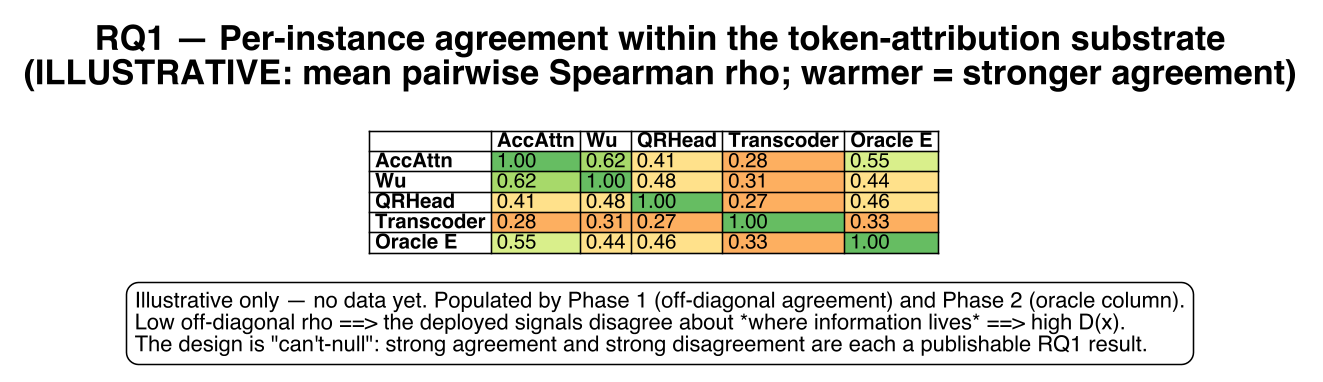

The diagram above was rendered by PlantUML. Its source (embedded in the PNG):
@startuml convergent_validity
!theme plain
skinparam backgroundColor #FFFFFF
skinparam shadowing false
skinparam dpi 150
skinparam defaultFontName Helvetica
skinparam noteBackgroundColor #FFFFFF
skinparam noteBorderColor #FFFFFF

title RQ1 — Per-instance agreement within the token-attribution substrate\n(ILLUSTRATIVE: mean pairwise Spearman rho; warmer = stronger agreement)

note as M
|=  |= AccAttn |= Wu |= QRHead |= Transcoder |= **Oracle E** |
|= **AccAttn**    |<#66bd63> 1.00 |<#a6d96a> 0.62 |<#fee08b> 0.41 |<#fdae61> 0.28 |<#d9ef8b> 0.55 |
|= **Wu**         |<#a6d96a> 0.62 |<#66bd63> 1.00 |<#fee08b> 0.48 |<#fdae61> 0.31 |<#fee08b> 0.44 |
|= **QRHead**     |<#fee08b> 0.41 |<#fee08b> 0.48 |<#66bd63> 1.00 |<#fdae61> 0.27 |<#fee08b> 0.46 |
|= **Transcoder** |<#fdae61> 0.28 |<#fdae61> 0.31 |<#fdae61> 0.27 |<#66bd63> 1.00 |<#fdae61> 0.33 |
|= **Oracle E**   |<#d9ef8b> 0.55 |<#fee08b> 0.44 |<#fee08b> 0.46 |<#fdae61> 0.33 |<#66bd63> 1.00 |
end note

legend bottom
Illustrative only — no data yet. Populated by Phase 1 (off-diagonal agreement) and Phase 2 (oracle column).
Low off-diagonal rho ==> the deployed signals disagree about *where information lives* ==> high D(x).
The design is "can't-null": strong agreement and strong disagreement are each a publishable RQ1 result.
endlegend

@enduml